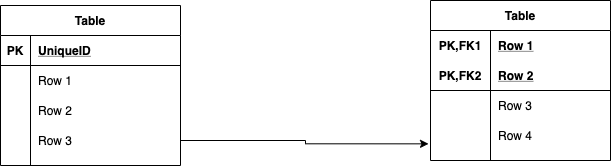

The diagram above was exported from draw.io. Its source (the exported page's mxGraphModel, read from the mxfile embedded in the PNG):
<mxGraphModel dx="135" dy="635" grid="1" gridSize="10" guides="1" tooltips="1" connect="1" arrows="1" fold="1" page="1" pageScale="1" pageWidth="827" pageHeight="1169" math="0" shadow="0">
  <root>
    <mxCell id="0" />
    <mxCell id="1" parent="0" />
    <mxCell id="2" value="Table" style="shape=table;startSize=30;container=1;collapsible=1;childLayout=tableLayout;fixedRows=1;rowLines=0;fontStyle=1;align=center;resizeLast=1;" parent="1" vertex="1">
      <mxGeometry x="130" y="200" width="180" height="160" as="geometry" />
    </mxCell>
    <mxCell id="3" value="" style="shape=partialRectangle;collapsible=0;dropTarget=0;pointerEvents=0;fillColor=none;top=0;left=0;bottom=1;right=0;points=[[0,0.5],[1,0.5]];portConstraint=eastwest;" parent="2" vertex="1">
      <mxGeometry y="30" width="180" height="30" as="geometry" />
    </mxCell>
    <mxCell id="4" value="PK" style="shape=partialRectangle;connectable=0;fillColor=none;top=0;left=0;bottom=0;right=0;fontStyle=1;overflow=hidden;" parent="3" vertex="1">
      <mxGeometry width="30" height="30" as="geometry" />
    </mxCell>
    <mxCell id="5" value="UniqueID" style="shape=partialRectangle;connectable=0;fillColor=none;top=0;left=0;bottom=0;right=0;align=left;spacingLeft=6;fontStyle=5;overflow=hidden;" parent="3" vertex="1">
      <mxGeometry x="30" width="150" height="30" as="geometry" />
    </mxCell>
    <mxCell id="6" value="" style="shape=partialRectangle;collapsible=0;dropTarget=0;pointerEvents=0;fillColor=none;top=0;left=0;bottom=0;right=0;points=[[0,0.5],[1,0.5]];portConstraint=eastwest;" parent="2" vertex="1">
      <mxGeometry y="60" width="180" height="30" as="geometry" />
    </mxCell>
    <mxCell id="7" value="" style="shape=partialRectangle;connectable=0;fillColor=none;top=0;left=0;bottom=0;right=0;editable=1;overflow=hidden;" parent="6" vertex="1">
      <mxGeometry width="30" height="30" as="geometry" />
    </mxCell>
    <mxCell id="8" value="Row 1" style="shape=partialRectangle;connectable=0;fillColor=none;top=0;left=0;bottom=0;right=0;align=left;spacingLeft=6;overflow=hidden;" parent="6" vertex="1">
      <mxGeometry x="30" width="150" height="30" as="geometry" />
    </mxCell>
    <mxCell id="9" value="" style="shape=partialRectangle;collapsible=0;dropTarget=0;pointerEvents=0;fillColor=none;top=0;left=0;bottom=0;right=0;points=[[0,0.5],[1,0.5]];portConstraint=eastwest;" parent="2" vertex="1">
      <mxGeometry y="90" width="180" height="30" as="geometry" />
    </mxCell>
    <mxCell id="10" value="" style="shape=partialRectangle;connectable=0;fillColor=none;top=0;left=0;bottom=0;right=0;editable=1;overflow=hidden;" parent="9" vertex="1">
      <mxGeometry width="30" height="30" as="geometry" />
    </mxCell>
    <mxCell id="11" value="Row 2" style="shape=partialRectangle;connectable=0;fillColor=none;top=0;left=0;bottom=0;right=0;align=left;spacingLeft=6;overflow=hidden;" parent="9" vertex="1">
      <mxGeometry x="30" width="150" height="30" as="geometry" />
    </mxCell>
    <mxCell id="12" value="" style="shape=partialRectangle;collapsible=0;dropTarget=0;pointerEvents=0;fillColor=none;top=0;left=0;bottom=0;right=0;points=[[0,0.5],[1,0.5]];portConstraint=eastwest;" parent="2" vertex="1">
      <mxGeometry y="120" width="180" height="30" as="geometry" />
    </mxCell>
    <mxCell id="13" value="" style="shape=partialRectangle;connectable=0;fillColor=none;top=0;left=0;bottom=0;right=0;editable=1;overflow=hidden;" parent="12" vertex="1">
      <mxGeometry width="30" height="30" as="geometry" />
    </mxCell>
    <mxCell id="14" value="Row 3" style="shape=partialRectangle;connectable=0;fillColor=none;top=0;left=0;bottom=0;right=0;align=left;spacingLeft=6;overflow=hidden;" parent="12" vertex="1">
      <mxGeometry x="30" width="150" height="30" as="geometry" />
    </mxCell>
    <mxCell id="15" value="Table" style="shape=table;startSize=30;container=1;collapsible=1;childLayout=tableLayout;fixedRows=1;rowLines=0;fontStyle=1;align=center;resizeLast=1;" parent="1" vertex="1">
      <mxGeometry x="560" y="195" width="180" height="160" as="geometry" />
    </mxCell>
    <mxCell id="16" value="" style="shape=partialRectangle;collapsible=0;dropTarget=0;pointerEvents=0;fillColor=none;top=0;left=0;bottom=0;right=0;points=[[0,0.5],[1,0.5]];portConstraint=eastwest;" parent="15" vertex="1">
      <mxGeometry y="30" width="180" height="30" as="geometry" />
    </mxCell>
    <mxCell id="17" value="PK,FK1" style="shape=partialRectangle;connectable=0;fillColor=none;top=0;left=0;bottom=0;right=0;fontStyle=1;overflow=hidden;" parent="16" vertex="1">
      <mxGeometry width="60" height="30" as="geometry" />
    </mxCell>
    <mxCell id="18" value="Row 1" style="shape=partialRectangle;connectable=0;fillColor=none;top=0;left=0;bottom=0;right=0;align=left;spacingLeft=6;fontStyle=5;overflow=hidden;" parent="16" vertex="1">
      <mxGeometry x="60" width="120" height="30" as="geometry" />
    </mxCell>
    <mxCell id="19" value="" style="shape=partialRectangle;collapsible=0;dropTarget=0;pointerEvents=0;fillColor=none;top=0;left=0;bottom=1;right=0;points=[[0,0.5],[1,0.5]];portConstraint=eastwest;" parent="15" vertex="1">
      <mxGeometry y="60" width="180" height="30" as="geometry" />
    </mxCell>
    <mxCell id="20" value="PK,FK2" style="shape=partialRectangle;connectable=0;fillColor=none;top=0;left=0;bottom=0;right=0;fontStyle=1;overflow=hidden;" parent="19" vertex="1">
      <mxGeometry width="60" height="30" as="geometry" />
    </mxCell>
    <mxCell id="21" value="Row 2" style="shape=partialRectangle;connectable=0;fillColor=none;top=0;left=0;bottom=0;right=0;align=left;spacingLeft=6;fontStyle=5;overflow=hidden;" parent="19" vertex="1">
      <mxGeometry x="60" width="120" height="30" as="geometry" />
    </mxCell>
    <mxCell id="22" value="" style="shape=partialRectangle;collapsible=0;dropTarget=0;pointerEvents=0;fillColor=none;top=0;left=0;bottom=0;right=0;points=[[0,0.5],[1,0.5]];portConstraint=eastwest;" parent="15" vertex="1">
      <mxGeometry y="90" width="180" height="30" as="geometry" />
    </mxCell>
    <mxCell id="23" value="" style="shape=partialRectangle;connectable=0;fillColor=none;top=0;left=0;bottom=0;right=0;editable=1;overflow=hidden;" parent="22" vertex="1">
      <mxGeometry width="60" height="30" as="geometry" />
    </mxCell>
    <mxCell id="24" value="Row 3" style="shape=partialRectangle;connectable=0;fillColor=none;top=0;left=0;bottom=0;right=0;align=left;spacingLeft=6;overflow=hidden;" parent="22" vertex="1">
      <mxGeometry x="60" width="120" height="30" as="geometry" />
    </mxCell>
    <mxCell id="25" value="" style="shape=partialRectangle;collapsible=0;dropTarget=0;pointerEvents=0;fillColor=none;top=0;left=0;bottom=0;right=0;points=[[0,0.5],[1,0.5]];portConstraint=eastwest;" parent="15" vertex="1">
      <mxGeometry y="120" width="180" height="30" as="geometry" />
    </mxCell>
    <mxCell id="26" value="" style="shape=partialRectangle;connectable=0;fillColor=none;top=0;left=0;bottom=0;right=0;editable=1;overflow=hidden;" parent="25" vertex="1">
      <mxGeometry width="60" height="30" as="geometry" />
    </mxCell>
    <mxCell id="27" value="Row 4" style="shape=partialRectangle;connectable=0;fillColor=none;top=0;left=0;bottom=0;right=0;align=left;spacingLeft=6;overflow=hidden;" parent="25" vertex="1">
      <mxGeometry x="60" width="120" height="30" as="geometry" />
    </mxCell>
    <mxCell id="28" style="edgeStyle=orthogonalEdgeStyle;rounded=0;orthogonalLoop=1;jettySize=auto;html=1;exitX=1;exitY=0.5;exitDx=0;exitDy=0;entryX=-0.011;entryY=0.778;entryDx=0;entryDy=0;entryPerimeter=0;" parent="1" source="12" target="25" edge="1">
      <mxGeometry relative="1" as="geometry" />
    </mxCell>
  </root>
</mxGraphModel>